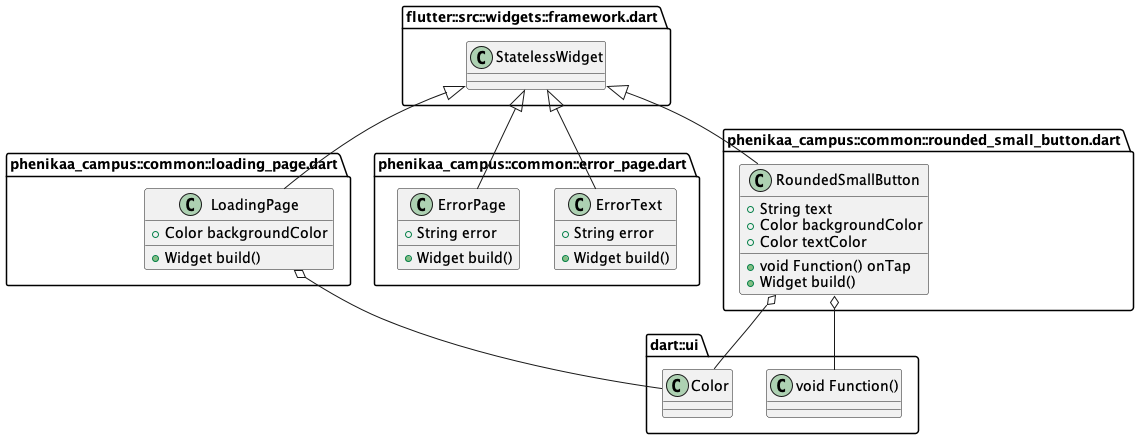

The diagram above was rendered by PlantUML. Its source (embedded in the PNG):
@startuml 17
set namespaceSeparator ::

' abstract class "phenikaa_campus::apis::auth_api.dart::IAuthAPI" {
'   +dynamic signUp()
'   +dynamic login()
'   +dynamic currentUserAccount()
' }

' class "phenikaa_campus::apis::auth_api.dart::AuthAPI" {
'   -Account _account
'   +dynamic currentUserAccount()
'   +dynamic signUp()
'   +dynamic login()
' }

' "phenikaa_campus::apis::auth_api.dart::AuthAPI" o-- "appwrite::appwrite.dart::Account"
' "phenikaa_campus::apis::auth_api.dart::IAuthAPI" <|-- "phenikaa_campus::apis::auth_api.dart::AuthAPI"

' abstract class "phenikaa_campus::apis::user_api.dart::IUserAPI" {
'   +dynamic saveUserData()
'   +dynamic getUserData()
'   +dynamic searchUserByName()
' }

' class "phenikaa_campus::apis::user_api.dart::UserAPI" {
'   -Databases _db
'   +dynamic saveUserData()
'   +dynamic getUserData()
'   +dynamic searchUserByName()
' }

' "phenikaa_campus::apis::user_api.dart::UserAPI" o-- "appwrite::appwrite.dart::Databases"
' "phenikaa_campus::apis::user_api.dart::IUserAPI" <|-- "phenikaa_campus::apis::user_api.dart::UserAPI"

' abstract class "phenikaa_campus::apis::tweet_api.dart::ITweetAPI" {
'   +dynamic shareTweet()
'   +dynamic getTweets()
'   +Stream<RealtimeMessage> getLatestTweet()
'   +dynamic likeTweet()
'   +dynamic updateReshareCount()
'   +dynamic getRepliesToTweet()
'   +dynamic getTweetById()
'   +dynamic getUserTweets()
'   +dynamic getTweetsByHashtag()
' }

' class "phenikaa_campus::apis::tweet_api.dart::TweetAPI" {
'   -Databases _db
'   -Realtime _realtime
'   +dynamic shareTweet()
'   +dynamic getTweets()
'   +Stream<RealtimeMessage> getLatestTweet()
'   +dynamic likeTweet()
'   +dynamic updateReshareCount()
'   +dynamic getRepliesToTweet()
'   +dynamic getTweetById()
'   +dynamic getUserTweets()
'   +dynamic getTweetsByHashtag()
' }

' "phenikaa_campus::apis::tweet_api.dart::TweetAPI" o-- "appwrite::appwrite.dart::Databases"
' "phenikaa_campus::apis::tweet_api.dart::TweetAPI" o-- "appwrite::src::realtime.dart::Realtime"
' "phenikaa_campus::apis::tweet_api.dart::ITweetAPI" <|-- "phenikaa_campus::apis::tweet_api.dart::TweetAPI"

' class "phenikaa_campus::apis::storage_api.dart::StorageAPI" {
'   -Storage _storage
'   +dynamic uploadImage()
' }

' "phenikaa_campus::apis::storage_api.dart::StorageAPI" o-- "appwrite::appwrite.dart::Storage"

' 

' "phenikaa_campus::core::enums::tweet_type_enum.dart::TweetType" o-- "phenikaa_campus::core::enums::tweet_type_enum.dart::TweetType"
' "dart::core::Enum" <|-- "phenikaa_campus::core::enums::tweet_type_enum.dart::TweetType"

' class "phenikaa_campus::constants::appwrite_constant.dart::AppwriteConstants" {
'   {static} +String databaseId
'   {static} +String projectId
'   {static} +String endPoint
'   {static} +String usersCollection
'   {static} +String tweetsCollection
'   {static} +String imagesBucket
'   {static} +String imageUrl()
' }

' class "phenikaa_campus::constants::ui_constant.dart::UIConstants" {
'   {static} +List<Widget> bottomTabBarPages
'   {static} +AppBar appBar()
' }

' class "phenikaa_campus::features::tweet::controller::tweet_controller.dart::TweetController" {
'   -TweetAPI _tweetAPI
'   -StorageAPI _storageAPI
'   -Ref<Object?> _ref
'   +dynamic getTweets()
'   +void shareTweet()
'   +void likeTweet()
'   +void reshareTweet()
'   -void _shareImageTweet()
'   -void _shareTextTweet()
'   +dynamic getTweetsByHashtag()
'   +dynamic getRepliesToTweet()
'   +dynamic getTweetById()
'   -List<String> _getLinksFromText()
'   -List<String> _getHashtagsFromText()
' }

' "phenikaa_campus::features::tweet::controller::tweet_controller.dart::TweetController" o-- "phenikaa_campus::apis::tweet_api.dart::TweetAPI"
' "phenikaa_campus::features::tweet::controller::tweet_controller.dart::TweetController" o-- "phenikaa_campus::apis::storage_api.dart::StorageAPI"
' "phenikaa_campus::features::tweet::controller::tweet_controller.dart::TweetController" o-- "riverpod::src::framework.dart::Ref<Object>"
' "state_notifier::state_notifier.dart::StateNotifier" <|-- "phenikaa_campus::features::tweet::controller::tweet_controller.dart::TweetController"


' class "phenikaa_campus::features::tweet::views::create_tweet_view.dart::CreateTweetScreen" {
'   {static} +dynamic route()
'   +ConsumerState<ConsumerStatefulWidget> createState()
' }

' "flutter_riverpod::src::consumer.dart::ConsumerStatefulWidget" <|-- "phenikaa_campus::features::tweet::views::create_tweet_view.dart::CreateTweetScreen"

' class "phenikaa_campus::features::tweet::views::create_tweet_view.dart::_CreateTweetScreenState" {
'   +TextEditingController tweetTextController
'   +List<File> images
'   +void dispose()
'   +void shareTweet()
'   +void onPickImages()
'   +Widget build()
' }

' "phenikaa_campus::features::tweet::views::create_tweet_view.dart::_CreateTweetScreenState" o-- "flutter::src::widgets::editable_text.dart::TextEditingController"
' "flutter_riverpod::src::consumer.dart::ConsumerState" <|-- "phenikaa_campus::features::tweet::views::create_tweet_view.dart::_CreateTweetScreenState"

' class "phenikaa_campus::features::tweet::views::twitter_reply_view.dart::TwitterReplyScreen" {
'   +Tweet tweet
'   {static} +dynamic route()
'   +Widget build()
' }

' "phenikaa_campus::features::tweet::views::twitter_reply_view.dart::TwitterReplyScreen" o-- "phenikaa_campus::models::tweet_model.dart::Tweet"
' "flutter_riverpod::src::consumer.dart::ConsumerWidget" <|-- "phenikaa_campus::features::tweet::views::twitter_reply_view.dart::TwitterReplyScreen"

' class "phenikaa_campus::features::tweet::views::hashtag_view.dart::HashtagView" {
'   +String hashtag
'   {static} +dynamic route()
'   +Widget build()
' }

' "flutter_riverpod::src::consumer.dart::ConsumerWidget" <|-- "phenikaa_campus::features::tweet::views::hashtag_view.dart::HashtagView"

' class "phenikaa_campus::features::tweet::widgets::tweet_icon_button.dart::TweetIconButton" {
'   +String pathName
'   +String text
'   +void Function() onTap
'   +Widget build()
' }

' "phenikaa_campus::features::tweet::widgets::tweet_icon_button.dart::TweetIconButton" o-- "dart::ui::void Function()"
' "flutter::src::widgets::framework.dart::StatelessWidget" <|-- "phenikaa_campus::features::tweet::widgets::tweet_icon_button.dart::TweetIconButton"

' class "phenikaa_campus::features::tweet::widgets::tweet_card.dart::TweetCard" {
'   +Tweet tweet
'   +Widget build()
' }

' "phenikaa_campus::features::tweet::widgets::tweet_card.dart::TweetCard" o-- "phenikaa_campus::models::tweet_model.dart::Tweet"
' "flutter_riverpod::src::consumer.dart::ConsumerWidget" <|-- "phenikaa_campus::features::tweet::widgets::tweet_card.dart::TweetCard"

' class "phenikaa_campus::features::tweet::widgets::tweet_list.dart::TweetList" {
'   +Widget build()
' }

' "flutter_riverpod::src::consumer.dart::ConsumerWidget" <|-- "phenikaa_campus::features::tweet::widgets::tweet_list.dart::TweetList"

' class "phenikaa_campus::features::tweet::widgets::hashtag_text.dart::HashtagText" {
'   +String text
'   +Widget build()
' }

' "flutter::src::widgets::framework.dart::StatelessWidget" <|-- "phenikaa_campus::features::tweet::widgets::hashtag_text.dart::HashtagText"

' class "phenikaa_campus::features::tweet::widgets::carousel_image.dart::CarouselImage" {
'   +List<String> imageLinks
'   +State<CarouselImage> createState()
' }

' "flutter::src::widgets::framework.dart::StatefulWidget" <|-- "phenikaa_campus::features::tweet::widgets::carousel_image.dart::CarouselImage"

' class "phenikaa_campus::features::tweet::widgets::carousel_image.dart::_CarouselImageState" {
'   -int _current
'   +Widget build()
' }

' "flutter::src::widgets::framework.dart::State" <|-- "phenikaa_campus::features::tweet::widgets::carousel_image.dart::_CarouselImageState"

' class "phenikaa_campus::features::home::view::home_view.dart::HomeView" {
'   {static} +dynamic route()
'   +State<HomeView> createState()
' }

' "flutter::src::widgets::framework.dart::StatefulWidget" <|-- "phenikaa_campus::features::home::view::home_view.dart::HomeView"

' class "phenikaa_campus::features::home::view::home_view.dart::_HomeViewState" {
'   -int _page
'   +AppBar appBar
'   +void onPageChange()
'   +dynamic onCreateTweet()
'   +Widget build()
' }

' "phenikaa_campus::features::home::view::home_view.dart::_HomeViewState" o-- "flutter::src::material::app_bar.dart::AppBar"
' "flutter::src::widgets::framework.dart::State" <|-- "phenikaa_campus::features::home::view::home_view.dart::_HomeViewState"

' class "phenikaa_campus::features::auth::controller::auth_controller.dart::AuthController" {
'   -AuthAPI _authAPI
'   -UserAPI _userAPI
'   +dynamic currentUser()
'   +void signUp()
'   +void login()
'   +dynamic getUserData()
' }

' "phenikaa_campus::features::auth::controller::auth_controller.dart::AuthController" o-- "phenikaa_campus::apis::auth_api.dart::AuthAPI"
' "phenikaa_campus::features::auth::controller::auth_controller.dart::AuthController" o-- "phenikaa_campus::apis::user_api.dart::UserAPI"
' "state_notifier::state_notifier.dart::StateNotifier" <|-- "phenikaa_campus::features::auth::controller::auth_controller.dart::AuthController"

' class "phenikaa_campus::features::auth::view::login_view.dart::LoginView" {
'   {static} +dynamic route()
'   +ConsumerState<LoginView> createState()
' }

' "flutter_riverpod::src::consumer.dart::ConsumerStatefulWidget" <|-- "phenikaa_campus::features::auth::view::login_view.dart::LoginView"

' class "phenikaa_campus::features::auth::view::login_view.dart::_LoginViewState" {
'   +AppBar appbar
'   +TextEditingController emailController
'   +TextEditingController passwordController
'   +void dispose()
'   +void onLogin()
'   +Widget build()
' }

' "phenikaa_campus::features::auth::view::login_view.dart::_LoginViewState" o-- "flutter::src::material::app_bar.dart::AppBar"
' "phenikaa_campus::features::auth::view::login_view.dart::_LoginViewState" o-- "flutter::src::widgets::editable_text.dart::TextEditingController"
' "flutter_riverpod::src::consumer.dart::ConsumerState" <|-- "phenikaa_campus::features::auth::view::login_view.dart::_LoginViewState"

' class "phenikaa_campus::features::auth::view::signup_view.dart::SignUpView" {
'   {static} +dynamic route()
'   +ConsumerState<SignUpView> createState()
' }

' "flutter_riverpod::src::consumer.dart::ConsumerStatefulWidget" <|-- "phenikaa_campus::features::auth::view::signup_view.dart::SignUpView"

' class "phenikaa_campus::features::auth::view::signup_view.dart::_SignUpViewState" {
'   +AppBar appbar
'   +TextEditingController emailController
'   +TextEditingController passwordController
'   +void dispose()
'   +void onSignUp()
'   +Widget build()
' }

' "phenikaa_campus::features::auth::view::signup_view.dart::_SignUpViewState" o-- "flutter::src::material::app_bar.dart::AppBar"
' "phenikaa_campus::features::auth::view::signup_view.dart::_SignUpViewState" o-- "flutter::src::widgets::editable_text.dart::TextEditingController"
' "flutter_riverpod::src::consumer.dart::ConsumerState" <|-- "phenikaa_campus::features::auth::view::signup_view.dart::_SignUpViewState"

' class "phenikaa_campus::features::auth::widgets::auth_field.dart::AuthField" {
'   +TextEditingController controller
'   +String hintText
'   +Widget build()
' }

' "phenikaa_campus::features::auth::widgets::auth_field.dart::AuthField" o-- "flutter::src::widgets::editable_text.dart::TextEditingController"
' "flutter::src::widgets::framework.dart::StatelessWidget" <|-- "phenikaa_campus::features::auth::widgets::auth_field.dart::AuthField"

' class "phenikaa_campus::features::explore::widget::text_form_field_custom.dart::TextFormFieldCustom" {
'   +TextEditingController controller
'   +String hintText
'   +Color fillColor
'   +SvgPicture prefixIcon
'   +dynamic Function(String) onChanged
'   +Widget build()
' }

' "phenikaa_campus::features::explore::widget::text_form_field_custom.dart::TextFormFieldCustom" o-- "flutter::src::widgets::editable_text.dart::TextEditingController"
' "phenikaa_campus::features::explore::widget::text_form_field_custom.dart::TextFormFieldCustom" o-- "dart::ui::Color"
' "phenikaa_campus::features::explore::widget::text_form_field_custom.dart::TextFormFieldCustom" o-- "flutter_svg::svg.dart::SvgPicture"
' "phenikaa_campus::features::explore::widget::text_form_field_custom.dart::TextFormFieldCustom" o-- "null::dynamic Function(String)"
' "flutter::src::widgets::framework.dart::StatelessWidget" <|-- "phenikaa_campus::features::explore::widget::text_form_field_custom.dart::TextFormFieldCustom"

' class "phenikaa_campus::features::explore::widget::search_tile.dart::SearchTile" {
'   +UserModel userModel
'   +Widget build()
' }

' "phenikaa_campus::features::explore::widget::search_tile.dart::SearchTile" o-- "phenikaa_campus::models::user_models.dart::UserModel"
' "flutter::src::widgets::framework.dart::StatelessWidget" <|-- "phenikaa_campus::features::explore::widget::search_tile.dart::SearchTile"

' class "phenikaa_campus::features::explore::controller::explore_controller.dart::ExploreControllerNotifier" {
'   -UserAPI _userAPI
'   +dynamic searchUser()
' }

' "phenikaa_campus::features::explore::controller::explore_controller.dart::ExploreControllerNotifier" o-- "phenikaa_campus::apis::user_api.dart::UserAPI"
' "state_notifier::state_notifier.dart::StateNotifier" <|-- "phenikaa_campus::features::explore::controller::explore_controller.dart::ExploreControllerNotifier"

' class "phenikaa_campus::features::explore::view::explore_view.dart::ExploreView" {
'   +ConsumerState<ConsumerStatefulWidget> createState()
' }

' "flutter_riverpod::src::consumer.dart::ConsumerStatefulWidget" <|-- "phenikaa_campus::features::explore::view::explore_view.dart::ExploreView"

' class "phenikaa_campus::features::explore::view::explore_view.dart::_ExploreViewState" {
'   +TextEditingController searchController
'   +bool isShowUsers
'   +bool isImageVisible
'   +int searchResultsCount
'   +Widget build()
' }

' "phenikaa_campus::features::explore::view::explore_view.dart::_ExploreViewState" o-- "flutter::src::widgets::editable_text.dart::TextEditingController"
' "flutter_riverpod::src::consumer.dart::ConsumerState" <|-- "phenikaa_campus::features::explore::view::explore_view.dart::_ExploreViewState"

' class "phenikaa_campus::features::user_profile::widget::follow_count.dart::FollowCount" {
'   +int count
'   +String text
'   +Widget build()
' }

' "flutter::src::widgets::framework.dart::StatelessWidget" <|-- "phenikaa_campus::features::user_profile::widget::follow_count.dart::FollowCount"

' class "phenikaa_campus::features::user_profile::widget::user_profile.dart::UserProfile" {
'   +UserModel user
'   +Widget build()
' }

' "phenikaa_campus::features::user_profile::widget::user_profile.dart::UserProfile" o-- "phenikaa_campus::models::user_models.dart::UserModel"
' "flutter_riverpod::src::consumer.dart::ConsumerWidget" <|-- "phenikaa_campus::features::user_profile::widget::user_profile.dart::UserProfile"

' class "phenikaa_campus::features::user_profile::widget::new.dart::UserProfile" {
'   +UserModel user
'   +Widget build()
' }

' "phenikaa_campus::features::user_profile::widget::new.dart::UserProfile" o-- "phenikaa_campus::models::user_models.dart::UserModel"
' "flutter_riverpod::src::consumer.dart::ConsumerWidget" <|-- "phenikaa_campus::features::user_profile::widget::new.dart::UserProfile"

' class "phenikaa_campus::features::user_profile::%20controller::color_controller.dart::ColorNotifier" {
'   +void changeColor()
' }

' "state_notifier::state_notifier.dart::StateNotifier" <|-- "phenikaa_campus::features::user_profile::%20controller::color_controller.dart::ColorNotifier"

' class "phenikaa_campus::features::user_profile::view::user_profile_view.dart::UserProfileView" {
'   +UserModel userModel
'   {static} +dynamic route()
'   +Widget build()
' }

' "phenikaa_campus::features::user_profile::view::user_profile_view.dart::UserProfileView" o-- "phenikaa_campus::models::user_models.dart::UserModel"
' "flutter_riverpod::src::consumer.dart::ConsumerWidget" <|-- "phenikaa_campus::features::user_profile::view::user_profile_view.dart::UserProfileView"

' class "phenikaa_campus::models::user_models.dart::UserModel" {
'   +String email
'   +String name
'   +List<String> followers
'   +List<String> following
'   +String profilePic
'   +String bannerPic
'   +String uid
'   +String bio
'   +bool isTwitterBlue
'   +int hashCode
'   +UserModel copyWith()
'   +Map<String, dynamic> toMap()
'   +String toString()
'   +bool ==()
' }

' class "phenikaa_campus::models::tweet_model.dart::Tweet" {
'   +String text
'   +List<String> hashtags
'   +List<String> link
'   +List<String> imageLinks
'   +String uid
'   +TweetType tweetType
'   +DateTime tweetedAt
'   +List<String> likes
'   +List<String> commentIds
'   +String id
'   +int reshareCount
'   +String retweetedBy
'   +String repliedTo
'   +int hashCode
'   +Tweet copyWith()
'   +Map<String, dynamic> toMap()
'   +String toString()
'   +bool ==()
' }

' "phenikaa_campus::models::tweet_model.dart::Tweet" o-- "phenikaa_campus::core::enums::tweet_type_enum.dart::TweetType"

' class "phenikaa_campus::main.dart::MyApp" {
'   +Widget build()
' }

' "flutter_riverpod::src::consumer.dart::ConsumerWidget" <|-- "phenikaa_campus::main.dart::MyApp"

' class "phenikaa_campus::common::loading_page.dart::Loader" {
'   +_LoaderState createState()
' }

' "flutter::src::widgets::framework.dart::StatefulWidget" <|-- "phenikaa_campus::common::loading_page.dart::Loader"

' class "phenikaa_campus::common::loading_page.dart::_LoaderState" {
'   +int dotCount
'   +Timer timer
'   +void initState()
'   +void dispose()
'   +void startTimer()
'   +void stopTimer()
'   +Widget build()
' }

' "phenikaa_campus::common::loading_page.dart::_LoaderState" o-- "dart::async::Timer"
' "flutter::src::widgets::framework.dart::State" <|-- "phenikaa_campus::common::loading_page.dart::_LoaderState"

class "phenikaa_campus::common::loading_page.dart::LoadingPage" {
  +Color backgroundColor
  +Widget build()
}

"phenikaa_campus::common::loading_page.dart::LoadingPage" o-- "dart::ui::Color"
"flutter::src::widgets::framework.dart::StatelessWidget" <|-- "phenikaa_campus::common::loading_page.dart::LoadingPage"

class "phenikaa_campus::common::error_page.dart::ErrorText" {
  +String error
  +Widget build()
}

"flutter::src::widgets::framework.dart::StatelessWidget" <|-- "phenikaa_campus::common::error_page.dart::ErrorText"

class "phenikaa_campus::common::error_page.dart::ErrorPage" {
  +String error
  +Widget build()
}

"flutter::src::widgets::framework.dart::StatelessWidget" <|-- "phenikaa_campus::common::error_page.dart::ErrorPage"

class "phenikaa_campus::common::rounded_small_button.dart::RoundedSmallButton" {
  +String text
  +void Function() onTap
  +Color backgroundColor
  +Color textColor
  +Widget build()
}

"phenikaa_campus::common::rounded_small_button.dart::RoundedSmallButton" o-- "dart::ui::void Function()"
"phenikaa_campus::common::rounded_small_button.dart::RoundedSmallButton" o-- "dart::ui::Color"
"flutter::src::widgets::framework.dart::StatelessWidget" <|-- "phenikaa_campus::common::rounded_small_button.dart::RoundedSmallButton"

' class "phenikaa_campus::theme::app_theme.dart::AppTheme" {
'   {static} +ThemeData theme
' }

' "phenikaa_campus::theme::app_theme.dart::AppTheme" o-- "flutter::src::material::theme_data.dart::ThemeData"
' "phenikaa_campus::theme::pallete.dart::Pallete" o-- "dart::ui::Color"
' "phenikaa_campus::theme::pallete.dart::Pallete" o-- "riverpod::src::state_provider.dart::StateProvider<Color>"
' "phenikaa_campus::theme::pallete.dart::Pallete" o-- "flutter::src::painting::gradient.dart::LinearGradient"


@enduml